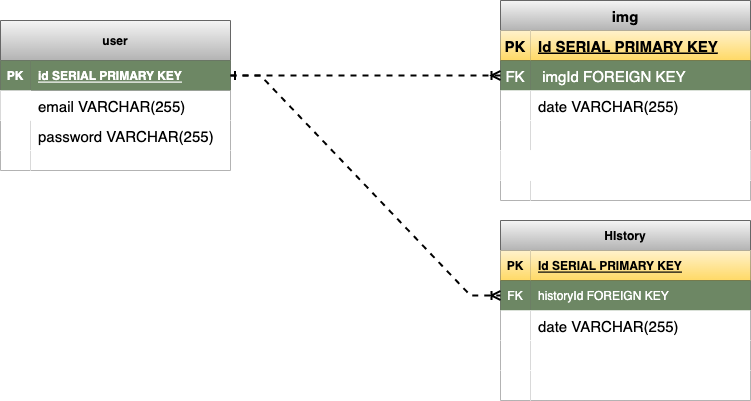

The diagram above was exported from draw.io. Its source (the exported page's mxGraphModel, read from the mxfile embedded in the PNG):
<mxGraphModel dx="1796" dy="594" grid="1" gridSize="10" guides="1" tooltips="1" connect="1" arrows="1" fold="1" page="1" pageScale="1" pageWidth="850" pageHeight="1100" math="0" shadow="0">
  <root>
    <mxCell id="0" />
    <mxCell id="1" parent="0" />
    <mxCell id="51FIVibUWcgfifvJQ6jy-1" value="user" style="shape=table;startSize=40;container=1;collapsible=1;childLayout=tableLayout;fixedRows=1;rowLines=0;fontStyle=1;align=center;resizeLast=1;fillColor=#f5f5f5;gradientColor=#b3b3b3;strokeColor=#666666;" parent="1" vertex="1">
      <mxGeometry x="-220" y="220" width="230" height="150" as="geometry" />
    </mxCell>
    <mxCell id="51FIVibUWcgfifvJQ6jy-2" value="" style="shape=tableRow;horizontal=0;startSize=0;swimlaneHead=0;swimlaneBody=0;fillColor=none;collapsible=0;dropTarget=0;points=[[0,0.5],[1,0.5]];portConstraint=eastwest;top=0;left=0;right=0;bottom=1;" parent="51FIVibUWcgfifvJQ6jy-1" vertex="1">
      <mxGeometry y="40" width="230" height="30" as="geometry" />
    </mxCell>
    <mxCell id="51FIVibUWcgfifvJQ6jy-3" value="PK" style="shape=partialRectangle;connectable=0;fillColor=#6d8764;top=0;left=0;bottom=0;right=0;fontStyle=1;overflow=hidden;fontColor=#ffffff;strokeColor=#3A5431;" parent="51FIVibUWcgfifvJQ6jy-2" vertex="1">
      <mxGeometry width="30" height="30" as="geometry">
        <mxRectangle width="30" height="30" as="alternateBounds" />
      </mxGeometry>
    </mxCell>
    <mxCell id="51FIVibUWcgfifvJQ6jy-4" value="id SERIAL PRIMARY KEY" style="shape=partialRectangle;connectable=0;fillColor=#6d8764;top=0;left=0;bottom=0;right=0;align=left;spacingLeft=6;fontStyle=5;overflow=hidden;fontColor=#ffffff;strokeColor=#3A5431;" parent="51FIVibUWcgfifvJQ6jy-2" vertex="1">
      <mxGeometry x="30" width="200" height="30" as="geometry">
        <mxRectangle width="200" height="30" as="alternateBounds" />
      </mxGeometry>
    </mxCell>
    <mxCell id="51FIVibUWcgfifvJQ6jy-5" value="" style="shape=tableRow;horizontal=0;startSize=0;swimlaneHead=0;swimlaneBody=0;collapsible=0;dropTarget=0;points=[[0,0.5],[1,0.5]];portConstraint=eastwest;top=0;left=0;right=0;bottom=0;" parent="51FIVibUWcgfifvJQ6jy-1" vertex="1">
      <mxGeometry y="70" width="230" height="30" as="geometry" />
    </mxCell>
    <mxCell id="51FIVibUWcgfifvJQ6jy-6" value="" style="shape=partialRectangle;connectable=0;top=0;left=0;bottom=0;right=0;editable=1;overflow=hidden;" parent="51FIVibUWcgfifvJQ6jy-5" vertex="1">
      <mxGeometry width="30" height="30" as="geometry">
        <mxRectangle width="30" height="30" as="alternateBounds" />
      </mxGeometry>
    </mxCell>
    <mxCell id="51FIVibUWcgfifvJQ6jy-7" value="email VARCHAR(255)" style="shape=partialRectangle;connectable=0;fillColor=none;top=0;left=0;bottom=0;right=0;align=left;spacingLeft=6;overflow=hidden;fontSize=15;" parent="51FIVibUWcgfifvJQ6jy-5" vertex="1">
      <mxGeometry x="30" width="200" height="30" as="geometry">
        <mxRectangle width="200" height="30" as="alternateBounds" />
      </mxGeometry>
    </mxCell>
    <mxCell id="51FIVibUWcgfifvJQ6jy-8" value="" style="shape=tableRow;horizontal=0;startSize=0;swimlaneHead=0;swimlaneBody=0;fillColor=none;collapsible=0;dropTarget=0;points=[[0,0.5],[1,0.5]];portConstraint=eastwest;top=0;left=0;right=0;bottom=0;" parent="51FIVibUWcgfifvJQ6jy-1" vertex="1">
      <mxGeometry y="100" width="230" height="30" as="geometry" />
    </mxCell>
    <mxCell id="51FIVibUWcgfifvJQ6jy-9" value="" style="shape=partialRectangle;connectable=0;top=0;left=0;bottom=0;right=0;editable=1;overflow=hidden;" parent="51FIVibUWcgfifvJQ6jy-8" vertex="1">
      <mxGeometry width="30" height="30" as="geometry">
        <mxRectangle width="30" height="30" as="alternateBounds" />
      </mxGeometry>
    </mxCell>
    <mxCell id="51FIVibUWcgfifvJQ6jy-10" value="password VARCHAR(255)" style="shape=partialRectangle;connectable=0;top=0;left=0;bottom=0;right=0;align=left;spacingLeft=6;overflow=hidden;fontSize=15;" parent="51FIVibUWcgfifvJQ6jy-8" vertex="1">
      <mxGeometry x="30" width="200" height="30" as="geometry">
        <mxRectangle width="200" height="30" as="alternateBounds" />
      </mxGeometry>
    </mxCell>
    <mxCell id="51FIVibUWcgfifvJQ6jy-11" value="" style="shape=tableRow;horizontal=0;startSize=0;swimlaneHead=0;swimlaneBody=0;fillColor=none;collapsible=0;dropTarget=0;points=[[0,0.5],[1,0.5]];portConstraint=eastwest;top=0;left=0;right=0;bottom=0;" parent="51FIVibUWcgfifvJQ6jy-1" vertex="1">
      <mxGeometry y="130" width="230" height="20" as="geometry" />
    </mxCell>
    <mxCell id="51FIVibUWcgfifvJQ6jy-12" value="" style="shape=partialRectangle;connectable=0;top=0;left=0;bottom=0;right=0;editable=1;overflow=hidden;" parent="51FIVibUWcgfifvJQ6jy-11" vertex="1">
      <mxGeometry width="30" height="20" as="geometry">
        <mxRectangle width="30" height="20" as="alternateBounds" />
      </mxGeometry>
    </mxCell>
    <mxCell id="51FIVibUWcgfifvJQ6jy-13" value="" style="shape=partialRectangle;connectable=0;top=0;left=0;bottom=0;right=0;align=left;spacingLeft=6;overflow=hidden;" parent="51FIVibUWcgfifvJQ6jy-11" vertex="1">
      <mxGeometry x="30" width="200" height="20" as="geometry">
        <mxRectangle width="200" height="20" as="alternateBounds" />
      </mxGeometry>
    </mxCell>
    <mxCell id="sm8VMi5kZJj8eDd2j35k-1" value="img" style="shape=table;startSize=30;container=1;collapsible=1;childLayout=tableLayout;fixedRows=1;rowLines=0;fontStyle=1;align=center;resizeLast=1;fontSize=15;fillColor=#f5f5f5;gradientColor=#b3b3b3;strokeColor=#666666;" parent="1" vertex="1">
      <mxGeometry x="280" y="200" width="250" height="200" as="geometry" />
    </mxCell>
    <mxCell id="sm8VMi5kZJj8eDd2j35k-2" value="" style="shape=tableRow;horizontal=0;startSize=0;swimlaneHead=0;swimlaneBody=0;fillColor=none;collapsible=0;dropTarget=0;points=[[0,0.5],[1,0.5]];portConstraint=eastwest;top=0;left=0;right=0;bottom=1;fontSize=15;" parent="sm8VMi5kZJj8eDd2j35k-1" vertex="1">
      <mxGeometry y="30" width="250" height="30" as="geometry" />
    </mxCell>
    <mxCell id="sm8VMi5kZJj8eDd2j35k-3" value="PK" style="shape=partialRectangle;connectable=0;fillColor=#fff2cc;top=0;left=0;bottom=0;right=0;fontStyle=1;overflow=hidden;fontSize=15;gradientColor=#ffd966;strokeColor=#d6b656;" parent="sm8VMi5kZJj8eDd2j35k-2" vertex="1">
      <mxGeometry width="30" height="30" as="geometry">
        <mxRectangle width="30" height="30" as="alternateBounds" />
      </mxGeometry>
    </mxCell>
    <mxCell id="sm8VMi5kZJj8eDd2j35k-4" value="Id SERIAL PRIMARY KEY" style="shape=partialRectangle;connectable=0;fillColor=#fff2cc;top=0;left=0;bottom=0;right=0;align=left;spacingLeft=6;fontStyle=5;overflow=hidden;fontSize=15;gradientColor=#ffd966;strokeColor=#d6b656;" parent="sm8VMi5kZJj8eDd2j35k-2" vertex="1">
      <mxGeometry x="30" width="220" height="30" as="geometry">
        <mxRectangle width="220" height="30" as="alternateBounds" />
      </mxGeometry>
    </mxCell>
    <mxCell id="sm8VMi5kZJj8eDd2j35k-18" value="" style="shape=tableRow;horizontal=0;startSize=0;swimlaneHead=0;swimlaneBody=0;fillColor=none;collapsible=0;dropTarget=0;points=[[0,0.5],[1,0.5]];portConstraint=eastwest;top=0;left=0;right=0;bottom=0;fontSize=15;" parent="sm8VMi5kZJj8eDd2j35k-1" vertex="1">
      <mxGeometry y="60" width="250" height="30" as="geometry" />
    </mxCell>
    <mxCell id="sm8VMi5kZJj8eDd2j35k-19" value="FK" style="shape=partialRectangle;connectable=0;fillColor=#6d8764;top=0;left=0;bottom=0;right=0;fontStyle=0;overflow=hidden;fontSize=15;fontColor=#ffffff;strokeColor=#3A5431;" parent="sm8VMi5kZJj8eDd2j35k-18" vertex="1">
      <mxGeometry width="30" height="30" as="geometry">
        <mxRectangle width="30" height="30" as="alternateBounds" />
      </mxGeometry>
    </mxCell>
    <mxCell id="sm8VMi5kZJj8eDd2j35k-20" value=" imgId FOREIGN KEY" style="shape=partialRectangle;connectable=0;fillColor=#6d8764;top=0;left=0;bottom=0;right=0;align=left;spacingLeft=6;fontStyle=0;overflow=hidden;fontSize=15;fontColor=#ffffff;strokeColor=#3A5431;" parent="sm8VMi5kZJj8eDd2j35k-18" vertex="1">
      <mxGeometry x="30" width="220" height="30" as="geometry">
        <mxRectangle width="220" height="30" as="alternateBounds" />
      </mxGeometry>
    </mxCell>
    <mxCell id="sm8VMi5kZJj8eDd2j35k-5" value="" style="shape=tableRow;horizontal=0;startSize=0;swimlaneHead=0;swimlaneBody=0;fillColor=none;collapsible=0;dropTarget=0;points=[[0,0.5],[1,0.5]];portConstraint=eastwest;top=0;left=0;right=0;bottom=0;fontSize=15;" parent="sm8VMi5kZJj8eDd2j35k-1" vertex="1">
      <mxGeometry y="90" width="250" height="30" as="geometry" />
    </mxCell>
    <mxCell id="sm8VMi5kZJj8eDd2j35k-6" value="" style="shape=partialRectangle;connectable=0;top=0;left=0;bottom=0;right=0;editable=1;overflow=hidden;fontSize=15;" parent="sm8VMi5kZJj8eDd2j35k-5" vertex="1">
      <mxGeometry width="30" height="30" as="geometry">
        <mxRectangle width="30" height="30" as="alternateBounds" />
      </mxGeometry>
    </mxCell>
    <mxCell id="sm8VMi5kZJj8eDd2j35k-7" value="date VARCHAR(255)" style="shape=partialRectangle;connectable=0;top=0;left=0;bottom=0;right=0;align=left;spacingLeft=6;overflow=hidden;fontSize=15;" parent="sm8VMi5kZJj8eDd2j35k-5" vertex="1">
      <mxGeometry x="30" width="220" height="30" as="geometry">
        <mxRectangle width="220" height="30" as="alternateBounds" />
      </mxGeometry>
    </mxCell>
    <mxCell id="sm8VMi5kZJj8eDd2j35k-8" value="" style="shape=tableRow;horizontal=0;startSize=0;swimlaneHead=0;swimlaneBody=0;fillColor=none;collapsible=0;dropTarget=0;points=[[0,0.5],[1,0.5]];portConstraint=eastwest;top=0;left=0;right=0;bottom=0;fontSize=15;" parent="sm8VMi5kZJj8eDd2j35k-1" vertex="1">
      <mxGeometry y="120" width="250" height="30" as="geometry" />
    </mxCell>
    <mxCell id="sm8VMi5kZJj8eDd2j35k-9" value="" style="shape=partialRectangle;connectable=0;top=0;left=0;bottom=0;right=0;editable=1;overflow=hidden;fontSize=15;" parent="sm8VMi5kZJj8eDd2j35k-8" vertex="1">
      <mxGeometry width="30" height="30" as="geometry">
        <mxRectangle width="30" height="30" as="alternateBounds" />
      </mxGeometry>
    </mxCell>
    <mxCell id="sm8VMi5kZJj8eDd2j35k-10" value="" style="shape=partialRectangle;connectable=0;top=0;left=0;bottom=0;right=0;align=left;spacingLeft=6;overflow=hidden;fontSize=15;" parent="sm8VMi5kZJj8eDd2j35k-8" vertex="1">
      <mxGeometry x="30" width="220" height="30" as="geometry">
        <mxRectangle width="220" height="30" as="alternateBounds" />
      </mxGeometry>
    </mxCell>
    <mxCell id="h5HGIuRhIqH1wFtKMqjF-19" value="" style="shape=tableRow;horizontal=0;startSize=0;swimlaneHead=0;swimlaneBody=0;collapsible=0;dropTarget=0;points=[[0,0.5],[1,0.5]];portConstraint=eastwest;top=0;left=0;right=0;bottom=0;fontSize=15;" vertex="1" parent="sm8VMi5kZJj8eDd2j35k-1">
      <mxGeometry y="150" width="250" height="30" as="geometry" />
    </mxCell>
    <mxCell id="h5HGIuRhIqH1wFtKMqjF-20" value="" style="shape=partialRectangle;connectable=0;top=0;left=0;bottom=0;right=0;editable=1;overflow=hidden;fontSize=15;" vertex="1" parent="h5HGIuRhIqH1wFtKMqjF-19">
      <mxGeometry width="30" height="30" as="geometry">
        <mxRectangle width="30" height="30" as="alternateBounds" />
      </mxGeometry>
    </mxCell>
    <mxCell id="h5HGIuRhIqH1wFtKMqjF-21" value="" style="shape=partialRectangle;connectable=0;top=0;left=0;bottom=0;right=0;align=left;spacingLeft=6;overflow=hidden;fontSize=15;" vertex="1" parent="h5HGIuRhIqH1wFtKMqjF-19">
      <mxGeometry x="30" width="220" height="30" as="geometry">
        <mxRectangle width="220" height="30" as="alternateBounds" />
      </mxGeometry>
    </mxCell>
    <mxCell id="sm8VMi5kZJj8eDd2j35k-11" value="" style="shape=tableRow;horizontal=0;startSize=0;swimlaneHead=0;swimlaneBody=0;fillColor=none;collapsible=0;dropTarget=0;points=[[0,0.5],[1,0.5]];portConstraint=eastwest;top=0;left=0;right=0;bottom=0;fontSize=15;" parent="sm8VMi5kZJj8eDd2j35k-1" vertex="1">
      <mxGeometry y="180" width="250" height="20" as="geometry" />
    </mxCell>
    <mxCell id="sm8VMi5kZJj8eDd2j35k-12" value="" style="shape=partialRectangle;connectable=0;top=0;left=0;bottom=0;right=0;editable=1;overflow=hidden;fontSize=15;" parent="sm8VMi5kZJj8eDd2j35k-11" vertex="1">
      <mxGeometry width="30" height="20" as="geometry">
        <mxRectangle width="30" height="20" as="alternateBounds" />
      </mxGeometry>
    </mxCell>
    <mxCell id="sm8VMi5kZJj8eDd2j35k-13" value="" style="shape=partialRectangle;connectable=0;top=0;left=0;bottom=0;right=0;align=left;spacingLeft=6;overflow=hidden;fontSize=15;" parent="sm8VMi5kZJj8eDd2j35k-11" vertex="1">
      <mxGeometry x="30" width="220" height="20" as="geometry">
        <mxRectangle width="220" height="20" as="alternateBounds" />
      </mxGeometry>
    </mxCell>
    <mxCell id="sm8VMi5kZJj8eDd2j35k-21" value="" style="edgeStyle=entityRelationEdgeStyle;fontSize=12;html=1;endArrow=ERoneToMany;rounded=0;exitX=1;exitY=0.5;exitDx=0;exitDy=0;startArrow=ERone;startFill=0;dashed=1;strokeWidth=2;entryX=0;entryY=0.5;entryDx=0;entryDy=0;" parent="1" source="51FIVibUWcgfifvJQ6jy-2" target="sm8VMi5kZJj8eDd2j35k-18" edge="1">
      <mxGeometry width="100" height="100" relative="1" as="geometry">
        <mxPoint x="70" y="360" as="sourcePoint" />
        <mxPoint x="280" y="253" as="targetPoint" />
      </mxGeometry>
    </mxCell>
    <mxCell id="h5HGIuRhIqH1wFtKMqjF-1" value="HIstory" style="shape=table;startSize=30;container=1;collapsible=1;childLayout=tableLayout;fixedRows=1;rowLines=0;fontStyle=1;align=center;resizeLast=1;fillColor=#f5f5f5;gradientColor=#b3b3b3;strokeColor=#666666;" vertex="1" parent="1">
      <mxGeometry x="280" y="420" width="250" height="180" as="geometry" />
    </mxCell>
    <mxCell id="h5HGIuRhIqH1wFtKMqjF-2" value="" style="shape=tableRow;horizontal=0;startSize=0;swimlaneHead=0;swimlaneBody=0;fillColor=none;collapsible=0;dropTarget=0;points=[[0,0.5],[1,0.5]];portConstraint=eastwest;top=0;left=0;right=0;bottom=1;" vertex="1" parent="h5HGIuRhIqH1wFtKMqjF-1">
      <mxGeometry y="30" width="250" height="30" as="geometry" />
    </mxCell>
    <mxCell id="h5HGIuRhIqH1wFtKMqjF-3" value="PK" style="shape=partialRectangle;connectable=0;fillColor=#fff2cc;top=0;left=0;bottom=0;right=0;fontStyle=1;overflow=hidden;gradientColor=#ffd966;strokeColor=#d6b656;" vertex="1" parent="h5HGIuRhIqH1wFtKMqjF-2">
      <mxGeometry width="30" height="30" as="geometry">
        <mxRectangle width="30" height="30" as="alternateBounds" />
      </mxGeometry>
    </mxCell>
    <mxCell id="h5HGIuRhIqH1wFtKMqjF-4" value="Id SERIAL PRIMARY KEY" style="shape=partialRectangle;connectable=0;fillColor=#fff2cc;top=0;left=0;bottom=0;right=0;align=left;spacingLeft=6;fontStyle=5;overflow=hidden;strokeColor=#d6b656;gradientColor=#ffd966;" vertex="1" parent="h5HGIuRhIqH1wFtKMqjF-2">
      <mxGeometry x="30" width="220" height="30" as="geometry">
        <mxRectangle width="220" height="30" as="alternateBounds" />
      </mxGeometry>
    </mxCell>
    <mxCell id="h5HGIuRhIqH1wFtKMqjF-15" value="" style="shape=tableRow;horizontal=0;startSize=0;swimlaneHead=0;swimlaneBody=0;fillColor=none;collapsible=0;dropTarget=0;points=[[0,0.5],[1,0.5]];portConstraint=eastwest;top=0;left=0;right=0;bottom=0;" vertex="1" parent="h5HGIuRhIqH1wFtKMqjF-1">
      <mxGeometry y="60" width="250" height="30" as="geometry" />
    </mxCell>
    <mxCell id="h5HGIuRhIqH1wFtKMqjF-16" value="FK" style="shape=partialRectangle;connectable=0;fillColor=#6d8764;top=0;left=0;bottom=0;right=0;fontStyle=0;overflow=hidden;fontColor=#ffffff;strokeColor=#3A5431;" vertex="1" parent="h5HGIuRhIqH1wFtKMqjF-15">
      <mxGeometry width="30" height="30" as="geometry">
        <mxRectangle width="30" height="30" as="alternateBounds" />
      </mxGeometry>
    </mxCell>
    <mxCell id="h5HGIuRhIqH1wFtKMqjF-17" value="historyId FOREIGN KEY" style="shape=partialRectangle;connectable=0;fillColor=#6d8764;top=0;left=0;bottom=0;right=0;align=left;spacingLeft=6;fontStyle=0;overflow=hidden;fontColor=#ffffff;strokeColor=#3A5431;" vertex="1" parent="h5HGIuRhIqH1wFtKMqjF-15">
      <mxGeometry x="30" width="220" height="30" as="geometry">
        <mxRectangle width="220" height="30" as="alternateBounds" />
      </mxGeometry>
    </mxCell>
    <mxCell id="h5HGIuRhIqH1wFtKMqjF-5" value="" style="shape=tableRow;horizontal=0;startSize=0;swimlaneHead=0;swimlaneBody=0;fillColor=none;collapsible=0;dropTarget=0;points=[[0,0.5],[1,0.5]];portConstraint=eastwest;top=0;left=0;right=0;bottom=0;" vertex="1" parent="h5HGIuRhIqH1wFtKMqjF-1">
      <mxGeometry y="90" width="250" height="30" as="geometry" />
    </mxCell>
    <mxCell id="h5HGIuRhIqH1wFtKMqjF-6" value="" style="shape=partialRectangle;connectable=0;top=0;left=0;bottom=0;right=0;editable=1;overflow=hidden;" vertex="1" parent="h5HGIuRhIqH1wFtKMqjF-5">
      <mxGeometry width="30" height="30" as="geometry">
        <mxRectangle width="30" height="30" as="alternateBounds" />
      </mxGeometry>
    </mxCell>
    <mxCell id="h5HGIuRhIqH1wFtKMqjF-7" value="date VARCHAR(255)" style="shape=partialRectangle;connectable=0;top=0;left=0;bottom=0;right=0;align=left;spacingLeft=6;overflow=hidden;fontSize=15;" vertex="1" parent="h5HGIuRhIqH1wFtKMqjF-5">
      <mxGeometry x="30" width="220" height="30" as="geometry">
        <mxRectangle width="220" height="30" as="alternateBounds" />
      </mxGeometry>
    </mxCell>
    <mxCell id="h5HGIuRhIqH1wFtKMqjF-8" value="" style="shape=tableRow;horizontal=0;startSize=0;swimlaneHead=0;swimlaneBody=0;fillColor=none;collapsible=0;dropTarget=0;points=[[0,0.5],[1,0.5]];portConstraint=eastwest;top=0;left=0;right=0;bottom=0;" vertex="1" parent="h5HGIuRhIqH1wFtKMqjF-1">
      <mxGeometry y="120" width="250" height="30" as="geometry" />
    </mxCell>
    <mxCell id="h5HGIuRhIqH1wFtKMqjF-9" value="" style="shape=partialRectangle;connectable=0;top=0;left=0;bottom=0;right=0;editable=1;overflow=hidden;" vertex="1" parent="h5HGIuRhIqH1wFtKMqjF-8">
      <mxGeometry width="30" height="30" as="geometry">
        <mxRectangle width="30" height="30" as="alternateBounds" />
      </mxGeometry>
    </mxCell>
    <mxCell id="h5HGIuRhIqH1wFtKMqjF-10" value="" style="shape=partialRectangle;connectable=0;top=0;left=0;bottom=0;right=0;align=left;spacingLeft=6;overflow=hidden;" vertex="1" parent="h5HGIuRhIqH1wFtKMqjF-8">
      <mxGeometry x="30" width="220" height="30" as="geometry">
        <mxRectangle width="220" height="30" as="alternateBounds" />
      </mxGeometry>
    </mxCell>
    <mxCell id="h5HGIuRhIqH1wFtKMqjF-11" value="" style="shape=tableRow;horizontal=0;startSize=0;swimlaneHead=0;swimlaneBody=0;fillColor=none;collapsible=0;dropTarget=0;points=[[0,0.5],[1,0.5]];portConstraint=eastwest;top=0;left=0;right=0;bottom=0;" vertex="1" parent="h5HGIuRhIqH1wFtKMqjF-1">
      <mxGeometry y="150" width="250" height="30" as="geometry" />
    </mxCell>
    <mxCell id="h5HGIuRhIqH1wFtKMqjF-12" value="" style="shape=partialRectangle;connectable=0;top=0;left=0;bottom=0;right=0;editable=1;overflow=hidden;" vertex="1" parent="h5HGIuRhIqH1wFtKMqjF-11">
      <mxGeometry width="30" height="30" as="geometry">
        <mxRectangle width="30" height="30" as="alternateBounds" />
      </mxGeometry>
    </mxCell>
    <mxCell id="h5HGIuRhIqH1wFtKMqjF-13" value="" style="shape=partialRectangle;connectable=0;top=0;left=0;bottom=0;right=0;align=left;spacingLeft=6;overflow=hidden;" vertex="1" parent="h5HGIuRhIqH1wFtKMqjF-11">
      <mxGeometry x="30" width="220" height="30" as="geometry">
        <mxRectangle width="220" height="30" as="alternateBounds" />
      </mxGeometry>
    </mxCell>
    <mxCell id="h5HGIuRhIqH1wFtKMqjF-18" value="" style="edgeStyle=entityRelationEdgeStyle;fontSize=12;html=1;endArrow=ERoneToMany;rounded=0;exitX=1;exitY=0.5;exitDx=0;exitDy=0;entryX=0;entryY=0.5;entryDx=0;entryDy=0;dashed=1;strokeWidth=2;" edge="1" parent="1" source="51FIVibUWcgfifvJQ6jy-2" target="h5HGIuRhIqH1wFtKMqjF-15">
      <mxGeometry width="100" height="100" relative="1" as="geometry">
        <mxPoint x="40" y="460" as="sourcePoint" />
        <mxPoint x="140" y="360" as="targetPoint" />
      </mxGeometry>
    </mxCell>
  </root>
</mxGraphModel>